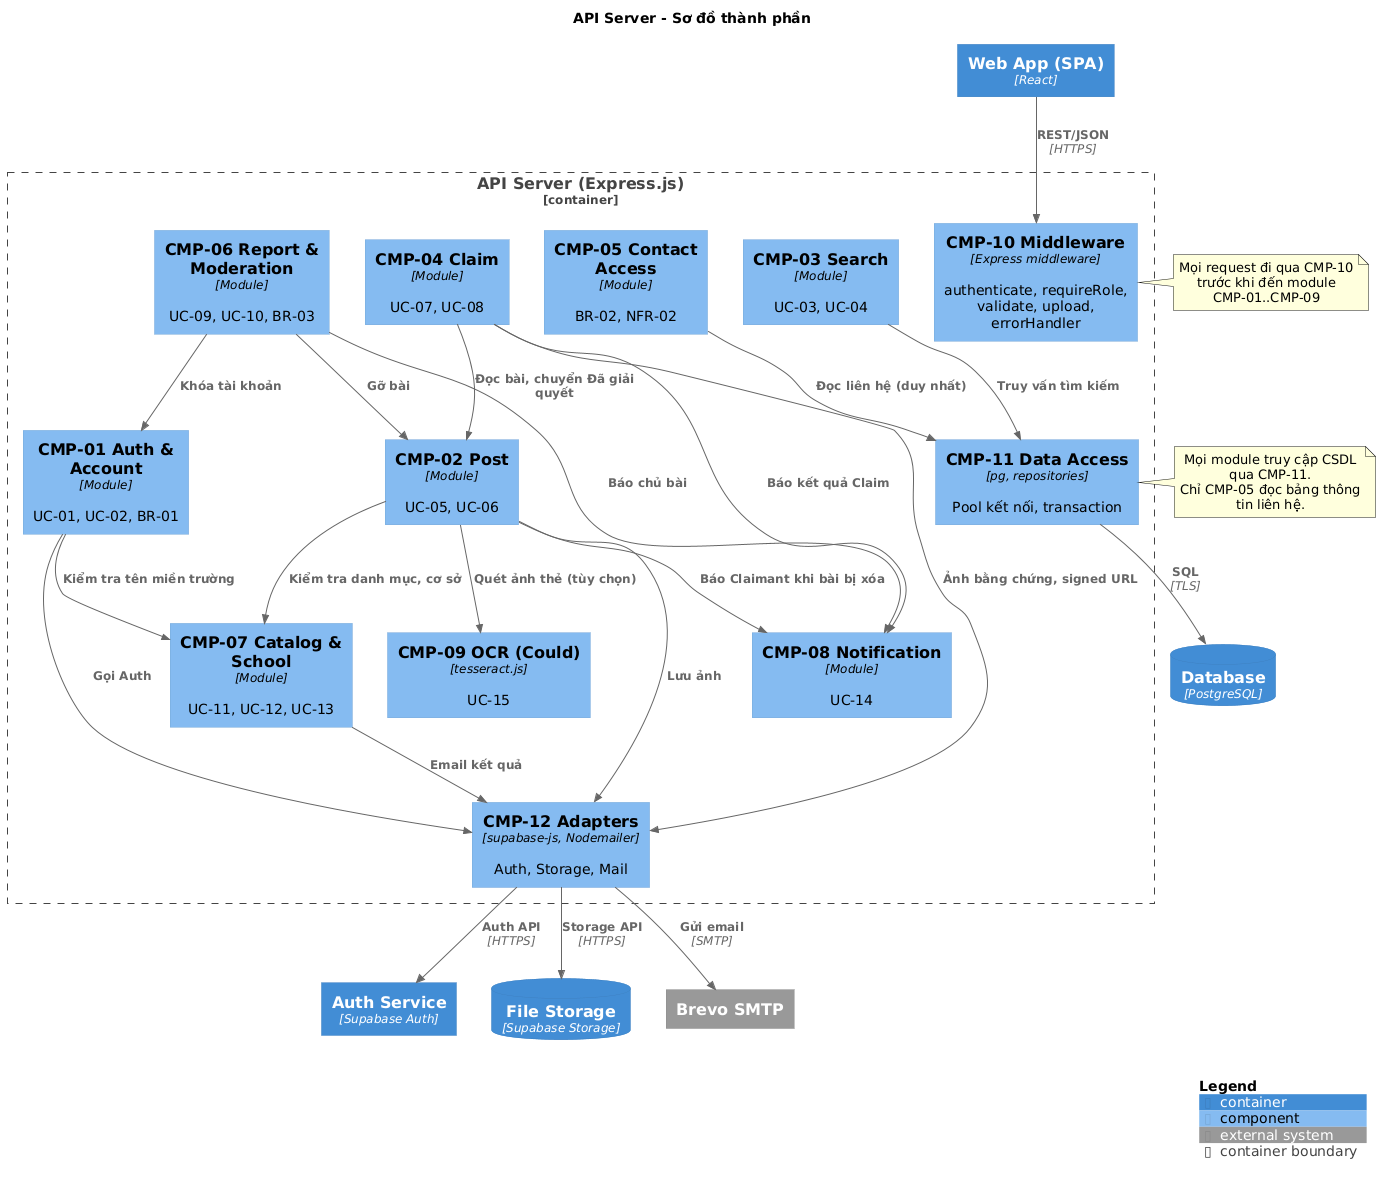

The diagram above was rendered by PlantUML. Its source (embedded in the PNG):
@startuml
!include <C4/C4_Component>
LAYOUT_TOP_DOWN()
title API Server - Sơ đồ thành phần

Container(spa, "Web App (SPA)", "React")
ContainerDb(db, "Database", "PostgreSQL")
Container(auth, "Auth Service", "Supabase Auth")
ContainerDb(storage, "File Storage", "Supabase Storage")
System_Ext(brevo, "Brevo SMTP")

Container_Boundary(api, "API Server (Express.js)") {
  Component(mw, "CMP-10 Middleware", "Express middleware", "authenticate, requireRole, validate, upload, errorHandler")
  Component(authm, "CMP-01 Auth & Account", "Module", "UC-01, UC-02, BR-01")
  Component(post, "CMP-02 Post", "Module", "UC-05, UC-06")
  Component(search, "CMP-03 Search", "Module", "UC-03, UC-04")
  Component(claim, "CMP-04 Claim", "Module", "UC-07, UC-08")
  Component(contact, "CMP-05 Contact Access", "Module", "BR-02, NFR-02")
  Component(mod, "CMP-06 Report & Moderation", "Module", "UC-09, UC-10, BR-03")
  Component(cat, "CMP-07 Catalog & School", "Module", "UC-11, UC-12, UC-13")
  Component(noti, "CMP-08 Notification", "Module", "UC-14")
  Component(ocr, "CMP-09 OCR (Could)", "tesseract.js", "UC-15")
  Component(dal, "CMP-11 Data Access", "pg, repositories", "Pool kết nối, transaction")
  Component(adp, "CMP-12 Adapters", "supabase-js, Nodemailer", "Auth, Storage, Mail")
}

note right of mw : Mọi request đi qua CMP-10\ntrước khi đến module CMP-01..CMP-09
note right of dal : Mọi module truy cập CSDL qua CMP-11.\nChỉ CMP-05 đọc bảng thông tin liên hệ.

Rel(spa, mw, "REST/JSON", "HTTPS")
Rel(authm, cat, "Kiểm tra tên miền trường")
Rel(post, cat, "Kiểm tra danh mục, cơ sở")
Rel(post, ocr, "Quét ảnh thẻ (tùy chọn)")
Rel(post, noti, "Báo Claimant khi bài bị xóa")
Rel(claim, post, "Đọc bài, chuyển Đã giải quyết")
Rel(claim, noti, "Báo kết quả Claim")
Rel(mod, post, "Gỡ bài")
Rel(mod, authm, "Khóa tài khoản")
Rel(mod, noti, "Báo chủ bài")
Rel(search, dal, "Truy vấn tìm kiếm")
Rel(contact, dal, "Đọc liên hệ (duy nhất)")
Rel(authm, adp, "Gọi Auth")
Rel(post, adp, "Lưu ảnh")
Rel(claim, adp, "Ảnh bằng chứng, signed URL")
Rel(cat, adp, "Email kết quả")
Rel(dal, db, "SQL", "TLS")
Rel(adp, auth, "Auth API", "HTTPS")
Rel(adp, storage, "Storage API", "HTTPS")
Rel(adp, brevo, "Gửi email", "SMTP")

SHOW_LEGEND()
@enduml